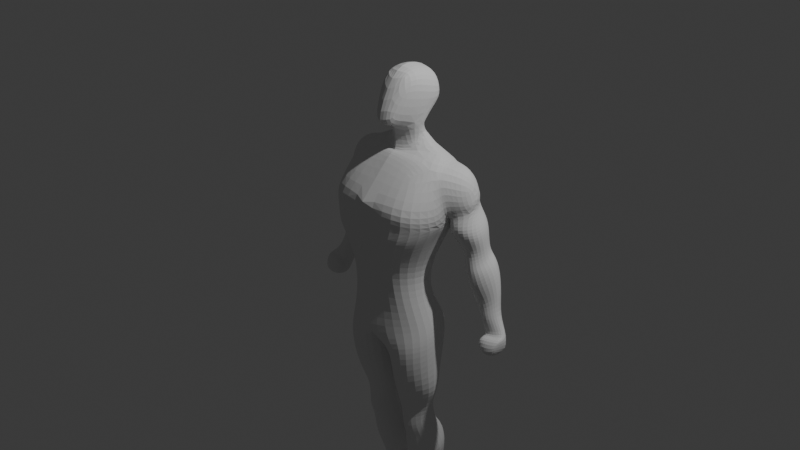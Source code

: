 # Source: dr._manhattan.blend  (saved by Blender 4.4.32; exported with 4.5.12 LTS)
import bpy
from mathutils import Matrix  # noqa: F401  (used for matrix-valued properties, if any)

bpy.ops.wm.read_factory_settings(use_empty=True)
scene = bpy.context.scene
scene.name = 'Scene'

# ---- collections
col_collection = bpy.data.collections.new('Collection'); scene.collection.children.link(col_collection)

# ---- world
world_world = bpy.data.worlds.new('World'); scene.world = world_world
world_world.use_nodes = True; world_world.node_tree.nodes.clear()
_N = world_world.node_tree.nodes; _L = world_world.node_tree.links
n0 = _N.new('ShaderNodeOutputWorld'); n0.name = 'World Output'; n0.location = (300, 300)
n1 = _N.new('ShaderNodeBackground'); n1.name = 'Background'; n1.location = (10, 300)
n1.inputs[0].default_value = (0.05088, 0.05088, 0.05088, 1.0)
_L.new(n1.outputs[0], n0.inputs[0])
n0.is_active_output = True
world_world.color = (0.05088, 0.05088, 0.05088)
world_world.sun_shadow_jitter_overblur = 0.0

# ---- cameras
cam_camera = bpy.data.cameras.new('Camera')
cam_camera.clip_end = 100.0
cam_camera.ortho_scale = 7.314

# ---- lights
light_light = bpy.data.lights.new('Light', 'POINT')
light_light.energy = 1000.0
light_light.shadow_soft_size = 0.1

# ---- meshes
me_cube_003 = bpy.data.meshes.new('Cube.003')
me_cube_003.from_pydata([(0.8562, -0.7792, 0.3087), (0.8562, -0.8514, 0.571), (0.9059, 0.7022, 0.4109), (0.8846, 0.7295, 0.7179), (3.105e-16, 0.8038, 0.3982), (-6.264e-17, 0.8038, 0.7179), (2.941e-16, -0.7792, 0.3246), (-9.259e-17, -0.816, 0.583), (0.6522, -0.1951, 1.152), (0.7046, 0.6464, 1.223), (0.0, 0.583, 1.292), (0.0, -0.2315, 1.237), (0.7659, -0.8574, 0.0002386), (0.7506, 0.7555, 0.07316), (4.492e-16, 0.6404, -0.03351), (4.602e-16, -0.8574, 0.01618), (0.6239, -0.7914, -0.2308), (0.6239, 0.4977, -0.4438), (5.199e-16, 0.4977, -0.4278), (5.671e-16, -0.7914, -0.2148), (0.4677, -0.6812, -0.7273), (0.4677, 0.4093, -0.8364), (5.904e-16, 0.4093, -0.8186), (6.146e-16, -0.6812, -0.7096), (0.5332, -0.6093, -1.272), (0.5567, 0.3086, -1.297), (5.994e-16, 0.3986, -1.255), (5.993e-16, -0.6093, -1.256), (0.6903, -0.4978, -1.805), (0.5586, 0.6914, -1.788), (0.0003469, 0.6783, -1.738), (0.0003469, -0.8203, -1.975), (0.7279, -0.5853, -2.136), (0.6027, 0.7319, -2.008), (-0.02524, 0.6298, -2.071), (0.2873, -0.6184, -2.208), (1.05, 0.01016, 0.3925), (1.107, -0.1052, 0.7438), (-7.761e-17, -0.006132, 0.6505), (3.023e-16, 0.01226, 0.3614), (0.9212, -0.05566, 1.2), (0.0, -0.1291, 1.283), (1.028, -0.1085, -0.0246), (4.547e-16, -0.1085, -0.008668), (0.8865, -0.1468, -0.3373), (5.435e-16, -0.1468, -0.3213), (0.7303, -0.136, -0.7818), (6.025e-16, -0.136, -0.7641), (0.7958, -0.1053, -1.271), (5.994e-16, -0.1053, -1.255), (0.9529, -0.0326, -1.799), (0.0001524, -0.3484, -2.033), (0.9905, -0.06055, -2.091), (0.004453, -0.1243, -2.152), (1.001, -0.01064, -2.54), (0.6949, 0.4455, -2.517), (0.3168, -0.5509, -2.71), (0.6949, -0.567, -2.643), (0.2407, 0.475, -2.673), (-0.0378, -0.01064, -2.808), (1.057, -0.006012, -3.058), (0.6261, 0.3663, -3.115), (0.2794, -0.3882, -3.219), (0.6261, -0.3882, -3.182), (0.2423, 0.3663, -3.177), (-0.006426, -0.006012, -3.25), (0.8308, 0.05423, -3.433), (0.523, 0.3362, -3.43), (0.2908, -0.2565, -3.545), (0.523, -0.2565, -3.489), (0.2566, 0.3362, -3.503), (0.09299, 0.05423, -3.571), (0.7946, 0.08815, -3.778), (0.532, 0.3793, -3.711), (0.3263, -0.2554, -3.954), (0.532, -0.3079, -3.927), (0.308, 0.4251, -3.761), (0.1037, 0.08815, -3.878), (0.8022, 0.1539, -4.042), (0.5824, 0.3988, -3.956), (0.3179, -0.1858, -4.179), (0.5824, -0.1535, -4.164), (0.3406, 0.3988, -3.977), (0.101, 0.1539, -4.052), (0.8222, 0.2637, -4.307), (0.5596, 0.6113, -4.18), (0.3025, -0.1704, -4.456), (0.5478, -0.1381, -4.446), (0.2876, 0.6113, -4.199), (0.02612, 0.2637, -4.294), (0.9135, 0.3253, -4.569), (0.5621, 0.6771, -4.411), (0.2782, -0.1038, -4.7), (0.554, -0.1038, -4.664), (0.28, 0.6771, -4.449), (-0.03693, 0.3253, -4.613), (0.7387, 0.3527, -5.021), (0.5018, 0.6997, -4.917), (0.3059, 0.0639, -5.122), (0.5018, 0.0639, -5.112), (0.2643, 0.6997, -4.92), (0.08996, 0.3527, -5.024), (0.7011, 0.3519, -5.296), (0.5138, 0.5606, -5.241), (0.295, 0.1405, -5.37), (0.4742, 0.1405, -5.372), (0.3168, 0.5606, -5.242), (0.1544, 0.3519, -5.292), (0.52, 0.3667, -5.7), (0.364, 0.611, -5.675), (0.2688, 0.1593, -5.738), (0.364, 0.1593, -5.733), (0.2629, 0.611, -5.676), (0.1658, 0.3667, -5.704), (0.4883, 0.3938, -5.894), (0.3637, 0.6347, -5.871), (0.2279, 0.1798, -5.931), (0.3637, 0.1727, -5.929), (0.2448, 0.6422, -5.875), (0.1267, 0.3938, -5.9), (0.4879, 0.4256, -6.095), (0.3633, 0.6528, -6.014), (0.1686, 0.1681, -6.208), (0.3633, 0.1566, -6.199), (0.1874, 0.6598, -6.011), (0.08592, 0.4256, -6.097), (0.4875, 0.504, -6.249), (0.3629, 0.9777, -6.267), (0.4275, 0.06091, -6.432), (0.1886, 0.03603, -6.424), (0.06736, 0.9777, -6.267), (0.06736, 0.504, -6.255), (0.5517, 0.3489, -6.47), (0.4594, 0.5892, -6.469), (0.2181, 0.5739, -6.431), (0.0853, 0.3489, -6.477), (0.485, -0.01786, -6.661), (0.1868, 0.00443, -6.683), (0.6091, 0.2012, -6.678), (0.5168, 0.4201, -6.653), (0.2263, 0.4091, -6.617), (0.08498, 0.2012, -6.683), (0.4897, -0.1303, -6.776), (0.1893, -0.1412, -6.797), (0.6138, 0.08157, -6.784), (0.5215, 0.2815, -6.787), (0.2507, 0.2533, -6.776), (0.1078, 0.08157, -6.827), (0.4729, -0.2967, -6.955), (0.1906, -0.2967, -7.084), (0.5971, -0.05395, -6.958), (0.5048, 0.1769, -6.925), (0.3164, 0.1455, -6.881), (0.2326, -0.0711, -7.069), (0.8562, 0.7873, 0.5393), (0.8792, 0.7429, 0.2382), (1.119, -0.0942, 0.1503), (0.6522, 0.7051, 1.285), (0.9147, -0.08362, 1.247), (1.119, -0.1566, 0.4965), (1.035, 0.7646, 0.6615), (1.194, 0.7139, 0.5629), (1.4, 0.3117, 0.4485), (1.03, 0.6449, 1.185), (1.242, 0.1565, 1.162), (1.347, 0.1271, 0.5902), (1.099, -0.002524, 0.165), (0.9275, 0.7738, 0.2433), (1.438, 0.1349, 0.2204), (1.302, 0.7543, 0.41), (1.41, 0.5167, 0.8019), (1.117, 0.1164, -0.03986), (0.9944, 0.6452, 0.04968), (1.497, 0.1436, 0.04694), (1.362, 0.8115, 0.2137), (1.296, 0.2324, -0.2424), (1.247, 0.7254, -0.1888), (1.49, 0.2622, -0.209), (1.424, 0.7237, -0.1574), (0.9958, 0.3605, 0.3976), (1.306, 0.4954, 0.5007), (0.9234, 0.3286, 0.1472), (1.549, 0.4434, 0.2431), (0.923, 0.4142, -0.06748), (1.608, 0.4521, 0.06964), (1.151, 0.4733, -0.2719), (1.62, 0.4691, -0.1558), (1.367, 0.1794, -0.5256), (1.349, 0.7057, -0.3639), (1.554, 0.2274, -0.4283), (1.531, 0.704, -0.2736), (1.088, 0.4116, -0.531), (1.645, 0.497, -0.3032), (1.384, 0.1795, -0.6229), (1.367, 0.7372, -0.447), (1.64, 0.2024, -0.5168), (1.604, 0.7249, -0.3507), (1.226, 0.4432, -0.624), (1.745, 0.5157, -0.384), (1.226, 0.4753, -0.859), (1.454, 0.8189, -0.7328), (1.844, 0.5345, -0.5156), (1.634, 0.7772, -0.6426), (1.471, 0.1575, -0.866), (1.706, 0.2194, -0.716), (1.378, 0.4529, -1.2), (1.566, 0.7036, -1.057), (1.914, 0.4963, -0.864), (1.749, 0.7019, -0.9631), (1.616, 0.2888, -1.128), (1.791, 0.3507, -1.033), (1.618, 0.4283, -1.423), (1.662, 0.6248, -1.412), (1.934, 0.4569, -1.23), (1.813, 0.6231, -1.342), (1.706, 0.2149, -1.332), (1.879, 0.2767, -1.249), (1.73, 0.3861, -1.679), (1.793, 0.5154, -1.656), (2.197, 0.4222, -1.511), (2.014, 0.5137, -1.596), (1.814, 0.2743, -1.596), (2.077, 0.3167, -1.579), (0.8168, 0.2104, 1.261), (0.0, -0.06734, 1.284), (0.295, 0.458, 1.511), (0.295, 0.1136, 1.272), (0.0, 0.3615, 1.636), (0.0, -0.07799, 1.86), (0.311, 0.3051, 1.735), (0.3504, 0.03696, 1.796), (0.295, 0.2766, 1.665), (0.0, 0.7212, 2.531), (0.0, 0.2778, 2.734), (0.2748, 0.6068, 2.54), (0.2748, 0.3793, 2.639), (0.121, -0.573, 1.694), (0.0, -0.5681, 1.705), (0.1854, -0.1516, 2.662), (0.0, -0.1487, 2.668), (0.0, 0.4476, 1.516), (0.0, 0.4611, 1.807), (0.3538, 0.3386, 1.792), (0.3635, 0.619, 2.114), (0.0, 0.7244, 2.087), (0.4453, 0.2628, 2.35), (0.325, -0.08589, 2.504), (0.4452, 0.6211, 2.19), (0.0, 0.724, 2.139), (1.779, 0.4279, -1.887), (1.907, 0.4982, -1.93), (2.162, 0.3361, -1.798), (2.194, 0.3982, -1.879), (1.926, 0.311, -1.891), (2.096, 0.3065, -1.869), (1.799, 0.1134, -1.547), (2.063, 0.1558, -1.529), (1.696, 0.1416, -1.666), (2.163, 0.1778, -1.498), (1.873, 0.01179, -1.86), (2.043, 0.007344, -1.838), (1.745, 0.1834, -1.873), (2.128, 0.09168, -1.785)], [], [(4, 5, 154, 155), (156, 159, 1, 0), (0, 6, 15, 12), (7, 1, 8, 11), (0, 1, 7, 6), (158, 41, 11, 8), (38, 7, 11, 41), (154, 5, 10, 157), (14, 13, 17, 18), (4, 155, 13, 14), (156, 0, 12, 42), (39, 4, 14, 43), (18, 17, 21, 22), (42, 12, 16, 44), (43, 14, 18, 45), (12, 15, 19, 16), (22, 21, 25, 26), (44, 16, 20, 46), (45, 18, 22, 47), (16, 19, 23, 20), (49, 26, 30, 51), (46, 20, 24, 48), (47, 22, 26, 49), (20, 23, 27, 24), (30, 29, 33, 34), (24, 27, 31, 28), (26, 25, 29, 30), (48, 24, 28, 50), (34, 33, 55, 58), (50, 28, 32, 52), (51, 30, 34, 53), (28, 31, 35, 32), (31, 51, 53, 35), (29, 50, 52, 33), (52, 32, 57, 54), (25, 48, 50, 29), (23, 47, 49, 27), (21, 46, 48, 25), (27, 49, 51, 31), (19, 45, 47, 23), (17, 44, 46, 21), (15, 43, 45, 19), (13, 42, 44, 17), (6, 39, 43, 15), (155, 156, 42, 13), (5, 38, 41, 224, 10), (1, 159, 158, 8), (56, 59, 65, 62), (59, 58, 64, 65), (33, 52, 54, 55), (53, 34, 58, 59), (35, 53, 59, 56), (32, 35, 56, 57), (62, 65, 71, 68), (65, 64, 70, 71), (57, 56, 62, 63), (54, 57, 63, 60), (58, 55, 61, 64), (55, 54, 60, 61), (70, 67, 73, 76), (66, 69, 75, 72), (63, 62, 68, 69), (60, 63, 69, 66), (64, 61, 67, 70), (61, 60, 66, 67), (74, 77, 83, 80), (77, 76, 82, 83), (67, 66, 72, 73), (71, 70, 76, 77), (68, 71, 77, 74), (69, 68, 74, 75), (82, 79, 85, 88), (78, 81, 87, 84), (75, 74, 80, 81), (72, 75, 81, 78), (76, 73, 79, 82), (73, 72, 78, 79), (87, 86, 92, 93), (86, 89, 95, 92), (79, 78, 84, 85), (83, 82, 88, 89), (80, 83, 89, 86), (81, 80, 86, 87), (91, 90, 96, 97), (94, 91, 97, 100), (84, 87, 93, 90), (88, 85, 91, 94), (85, 84, 90, 91), (89, 88, 94, 95), (96, 99, 105, 102), (99, 98, 104, 105), (95, 94, 100, 101), (92, 95, 101, 98), (93, 92, 98, 99), (90, 93, 99, 96), (107, 106, 112, 113), (103, 102, 108, 109), (100, 97, 103, 106), (97, 96, 102, 103), (101, 100, 106, 107), (98, 101, 107, 104), (110, 113, 119, 116), (113, 112, 118, 119), (104, 107, 113, 110), (105, 104, 110, 111), (102, 105, 111, 108), (106, 103, 109, 112), (118, 115, 121, 124), (114, 117, 123, 120), (111, 110, 116, 117), (108, 111, 117, 114), (112, 109, 115, 118), (109, 108, 114, 115), (133, 132, 138, 139), (122, 125, 131), (115, 114, 120, 121), (119, 118, 124, 125), (116, 119, 125, 122), (117, 116, 122, 123), (129, 135, 141, 137), (130, 127, 133, 134), (120, 123, 126), (124, 121, 127, 130), (121, 120, 126, 127), (125, 124, 130, 131), (126, 123, 128, 132), (123, 122, 129, 128), (127, 126, 132, 133), (122, 131, 135, 129), (131, 130, 134, 135), (136, 137, 143, 142), (138, 136, 142, 144), (134, 133, 139, 140), (135, 134, 140, 141), (132, 128, 136, 138), (128, 129, 137, 136), (147, 146, 152, 153), (143, 147, 153, 149), (140, 139, 145, 146), (137, 141, 147, 143), (141, 140, 146, 147), (139, 138, 144, 145), (152, 151, 150, 153), (153, 150, 148, 149), (145, 144, 150, 151), (144, 142, 148, 150), (142, 143, 149, 148), (146, 145, 151, 152), (3, 9, 163, 160), (3, 2, 155, 154), (2, 179, 36, 156, 155), (9, 3, 154, 157), (40, 9, 157, 223, 158), (37, 40, 158, 159), (36, 37, 159, 156), (2, 3, 160, 161), (37, 36, 162, 165), (9, 40, 164, 163), (179, 2, 167, 181), (40, 37, 165, 164), (167, 169, 174, 172), (162, 36, 166, 168), (180, 162, 168, 182), (2, 161, 169, 167), (161, 160, 170), (160, 163, 170), (163, 164, 170), (164, 165, 170), (165, 162, 170), (162, 180, 161, 170), (173, 171, 175, 177), (181, 167, 172, 183), (168, 166, 171, 173), (182, 168, 173, 184), (187, 191, 197, 193), (184, 173, 177, 186), (172, 174, 178, 176), (183, 172, 176, 185), (171, 183, 185, 175), (174, 184, 186, 178), (177, 175, 187, 189), (169, 182, 184, 174), (166, 181, 183, 171), (161, 180, 182, 169), (36, 179, 181, 166), (175, 185, 191, 187), (178, 186, 192, 190), (186, 177, 189, 192), (176, 178, 190, 188), (185, 176, 188, 191), (193, 197, 199, 203), (188, 190, 196, 194), (191, 188, 194, 197), (192, 189, 195, 198), (189, 187, 193, 195), (190, 192, 198, 196), (201, 204, 210, 207), (194, 196, 202, 200), (197, 194, 200, 199), (198, 195, 204, 201), (195, 193, 203, 204), (196, 198, 201, 202), (209, 205, 211, 215), (204, 203, 209, 210), (202, 201, 207, 208), (203, 199, 205, 209), (200, 202, 208, 206), (199, 200, 206, 205), (215, 211, 217, 221), (206, 208, 214, 212), (205, 206, 212, 211), (207, 210, 216, 213), (210, 209, 215, 216), (208, 207, 213, 214), (219, 222, 256, 258), (212, 214, 220, 218), (211, 212, 218, 217), (213, 216, 222, 219), (216, 215, 221, 222), (214, 213, 219, 220), (157, 10, 225, 231, 223), (226, 230, 228, 224), (10, 240, 227, 229, 225), (225, 229, 230, 226, 231), (230, 242, 243, 247, 245), (223, 231, 226, 224, 41, 158), (224, 228, 227, 240, 10), (233, 235, 234, 232), (227, 228, 233, 232, 248, 244, 241), (233, 228, 237, 239), (229, 227, 241, 242), (237, 236, 246, 238, 239), (228, 230, 236, 237), (230, 245, 246, 236), (235, 233, 239, 238), (242, 241, 244, 243), (243, 244, 248, 247), (246, 245, 235, 238), (245, 247, 234, 235), (247, 248, 232, 234), (242, 230, 229), (253, 249, 250, 252, 251, 254), (218, 220, 252, 250), (217, 218, 250, 249), (251, 219, 258, 262), (249, 253, 259, 261), (220, 219, 251, 252), (255, 257, 261, 259), (258, 256, 260, 262), (256, 255, 259, 260), (222, 221, 255, 256), (254, 251, 262, 260), (253, 254, 260, 259), (221, 217, 257, 255), (217, 249, 261, 257)])
_uv = me_cube_003.uv_layers.new(name='UVMap')
_uv.uv.foreach_set('vector', [0.375, 0.375, 0.625, 0.375, 0.625, 0.5, 0.375, 0.5, 0.375, 0.625, 0.625, 0.625, 0.625, 0.75, 0.375, 0.75, 0.375, 0.75, 0.375, 0.875, 0.375, 0.875, 0.375, 0.75, 0.625, 0.875, 0.625, 0.75, 0.625, 0.75, 0.625, 0.875, 0.375, 0.75, 0.625, 0.75, 0.625, 0.875, 0.375, 0.875, 0.625, 0.625, 0.75, 0.625, 0.75, 0.75, 0.625, 0.75, 0.0, 0.0, 0.0, 0.0, 0.0, 0.0, 0.0, 0.0, 0.625, 0.5, 0.625, 0.375, 0.625, 0.375, 0.625, 0.5, 0.375, 0.375, 0.375, 0.5, 0.375, 0.5, 0.375, 0.375, 0.375, 0.375, 0.375, 0.5, 0.375, 0.5, 0.375, 0.375, 0.375, 0.625, 0.375, 0.75, 0.375, 0.75, 0.375, 0.625, 0.0, 0.0, 0.0, 0.0, 0.0, 0.0, 0.0, 0.0, 0.375, 0.375, 0.375, 0.5, 0.375, 0.5, 0.375, 0.375, 0.375, 0.625, 0.375, 0.75, 0.375, 0.75, 0.375, 0.625, 0.0, 0.0, 0.0, 0.0, 0.0, 0.0, 0.0, 0.0, 0.375, 0.75, 0.375, 0.875, 0.375, 0.875, 0.375, 0.75, 0.375, 0.375, 0.375, 0.5, 0.375, 0.5, 0.375, 0.375, 0.375, 0.625, 0.375, 0.75, 0.375, 0.75, 0.375, 0.625, 0.0, 0.0, 0.0, 0.0, 0.0, 0.0, 0.0, 0.0, 0.375, 0.75, 0.375, 0.875, 0.375, 0.875, 0.375, 0.75, 0.0, 0.0, 0.0, 0.0, 0.0, 0.0, 0.0, 0.0, 0.375, 0.625, 0.375, 0.75, 0.375, 0.75, 0.375, 0.625, 0.0, 0.0, 0.0, 0.0, 0.0, 0.0, 0.0, 0.0, 0.375, 0.75, 0.375, 0.875, 0.375, 0.875, 0.375, 0.75, 0.375, 0.375, 0.375, 0.5, 0.375, 0.5, 0.375, 0.375, 0.375, 0.75, 0.375, 0.875, 0.375, 0.875, 0.375, 0.75, 0.375, 0.375, 0.375, 0.5, 0.375, 0.5, 0.375, 0.375, 0.375, 0.625, 0.375, 0.75, 0.375, 0.75, 0.375, 0.625, 0.375, 0.375, 0.375, 0.5, 0.375, 0.5, 0.375, 0.375, 0.375, 0.625, 0.375, 0.75, 0.375, 0.75, 0.375, 0.625, 0.0, 0.0, 0.0, 0.0, 0.0, 0.0, 0.0, 0.0, 0.375, 0.75, 0.375, 0.875, 0.375, 0.875, 0.375, 0.75, 0.0, 0.0, 0.0, 0.0, 0.0, 0.0, 0.0, 0.0, 0.375, 0.5, 0.375, 0.625, 0.375, 0.625, 0.375, 0.5, 0.375, 0.625, 0.375, 0.75, 0.375, 0.75, 0.375, 0.625, 0.375, 0.5, 0.375, 0.625, 0.375, 0.625, 0.375, 0.5, 0.0, 0.0, 0.0, 0.0, 0.0, 0.0, 0.0, 0.0, 0.375, 0.5, 0.375, 0.625, 0.375, 0.625, 0.375, 0.5, 0.0, 0.0, 0.0, 0.0, 0.0, 0.0, 0.0, 0.0, 0.0, 0.0, 0.0, 0.0, 0.0, 0.0, 0.0, 0.0, 0.375, 0.5, 0.375, 0.625, 0.375, 0.625, 0.375, 0.5, 0.0, 0.0, 0.0, 0.0, 0.0, 0.0, 0.0, 0.0, 0.375, 0.5, 0.375, 0.625, 0.375, 0.625, 0.375, 0.5, 0.0, 0.0, 0.0, 0.0, 0.0, 0.0, 0.0, 0.0, 0.375, 0.5, 0.375, 0.625, 0.375, 0.625, 0.375, 0.5, 0.0, 0.0, 0.0, 0.0, 0.0, 0.0, 0.0, 0.0, 0.0, 0.0, 0.625, 0.75, 0.625, 0.625, 0.625, 0.625, 0.625, 0.75, 0.0, 0.0, 0.0, 0.0, 0.0, 0.0, 0.0, 0.0, 0.0, 0.0, 0.0, 0.0, 0.0, 0.0, 0.0, 0.0, 0.375, 0.5, 0.375, 0.625, 0.375, 0.625, 0.375, 0.5, 0.0, 0.0, 0.0, 0.0, 0.0, 0.0, 0.0, 0.0, 0.0, 0.0, 0.0, 0.0, 0.0, 0.0, 0.0, 0.0, 0.375, 0.75, 0.375, 0.875, 0.375, 0.875, 0.375, 0.75, 0.0, 0.0, 0.0, 0.0, 0.0, 0.0, 0.0, 0.0, 0.0, 0.0, 0.0, 0.0, 0.0, 0.0, 0.0, 0.0, 0.375, 0.75, 0.375, 0.875, 0.375, 0.875, 0.375, 0.75, 0.375, 0.625, 0.375, 0.75, 0.375, 0.75, 0.375, 0.625, 0.375, 0.375, 0.375, 0.5, 0.375, 0.5, 0.375, 0.375, 0.375, 0.5, 0.375, 0.625, 0.375, 0.625, 0.375, 0.5, 0.375, 0.375, 0.375, 0.5, 0.375, 0.5, 0.375, 0.375, 0.375, 0.625, 0.375, 0.75, 0.375, 0.75, 0.375, 0.625, 0.375, 0.75, 0.375, 0.875, 0.375, 0.875, 0.375, 0.75, 0.375, 0.625, 0.375, 0.75, 0.375, 0.75, 0.375, 0.625, 0.375, 0.375, 0.375, 0.5, 0.375, 0.5, 0.375, 0.375, 0.375, 0.5, 0.375, 0.625, 0.375, 0.625, 0.375, 0.5, 0.0, 0.0, 0.0, 0.0, 0.0, 0.0, 0.0, 0.0, 0.0, 0.0, 0.0, 0.0, 0.0, 0.0, 0.0, 0.0, 0.375, 0.5, 0.375, 0.625, 0.375, 0.625, 0.375, 0.5, 0.0, 0.0, 0.0, 0.0, 0.0, 0.0, 0.0, 0.0, 0.0, 0.0, 0.0, 0.0, 0.0, 0.0, 0.0, 0.0, 0.375, 0.75, 0.375, 0.875, 0.375, 0.875, 0.375, 0.75, 0.375, 0.375, 0.375, 0.5, 0.375, 0.5, 0.375, 0.375, 0.375, 0.625, 0.375, 0.75, 0.375, 0.75, 0.375, 0.625, 0.375, 0.75, 0.375, 0.875, 0.375, 0.875, 0.375, 0.75, 0.375, 0.625, 0.375, 0.75, 0.375, 0.75, 0.375, 0.625, 0.375, 0.375, 0.375, 0.5, 0.375, 0.5, 0.375, 0.375, 0.375, 0.5, 0.375, 0.625, 0.375, 0.625, 0.375, 0.5, 0.375, 0.75, 0.375, 0.875, 0.375, 0.875, 0.375, 0.75, 0.0, 0.0, 0.0, 0.0, 0.0, 0.0, 0.0, 0.0, 0.375, 0.5, 0.375, 0.625, 0.375, 0.625, 0.375, 0.5, 0.0, 0.0, 0.0, 0.0, 0.0, 0.0, 0.0, 0.0, 0.0, 0.0, 0.0, 0.0, 0.0, 0.0, 0.0, 0.0, 0.375, 0.75, 0.375, 0.875, 0.375, 0.875, 0.375, 0.75, 0.375, 0.5, 0.375, 0.625, 0.375, 0.625, 0.375, 0.5, 0.375, 0.375, 0.375, 0.5, 0.375, 0.5, 0.375, 0.375, 0.375, 0.625, 0.375, 0.75, 0.375, 0.75, 0.375, 0.625, 0.375, 0.375, 0.375, 0.5, 0.375, 0.5, 0.375, 0.375, 0.375, 0.5, 0.375, 0.625, 0.375, 0.625, 0.375, 0.5, 0.0, 0.0, 0.0, 0.0, 0.0, 0.0, 0.0, 0.0, 0.375, 0.625, 0.375, 0.75, 0.375, 0.75, 0.375, 0.6299, 0.375, 0.75, 0.375, 0.875, 0.375, 0.875, 0.375, 0.75, 0.0, 0.0, 0.0, 0.0, 0.0, 0.0, 0.0, 0.0, 0.0, 0.0, 0.0, 0.0, 0.0, 0.0, 0.0, 0.0, 0.375, 0.75, 0.375, 0.875, 0.375, 0.875, 0.375, 0.75, 0.375, 0.625, 0.375, 0.75, 0.375, 0.75, 0.375, 0.625, 0.0, 0.0, 0.0, 0.0, 0.0, 0.0, 0.0, 0.0, 0.375, 0.5, 0.375, 0.6299, 0.375, 0.625, 0.375, 0.5, 0.375, 0.375, 0.375, 0.5, 0.375, 0.5, 0.375, 0.375, 0.375, 0.5, 0.375, 0.625, 0.375, 0.6299, 0.375, 0.5, 0.0, 0.0, 0.0, 0.0, 0.0, 0.0, 0.0, 0.0, 0.0, 0.0, 0.0, 0.0, 0.0, 0.0, 0.0, 0.0, 0.0, 0.0, 0.0, 0.0, 0.0, 0.0, 0.0, 0.0, 0.0, 0.0, 0.0, 0.0, 0.0, 0.0, 0.0, 0.0, 0.0, 0.0, 0.0, 0.0, 0.0, 0.0, 0.0, 0.0, 0.375, 0.75, 0.375, 0.875, 0.375, 0.875, 0.375, 0.75, 0.375, 0.6299, 0.375, 0.75, 0.375, 0.75, 0.375, 0.625, 0.375, 0.375, 0.375, 0.5, 0.375, 0.5, 0.375, 0.375, 0.375, 0.375, 0.375, 0.5, 0.375, 0.5, 0.375, 0.375, 0.375, 0.625, 0.375, 0.75, 0.375, 0.75, 0.375, 0.625, 0.375, 0.75, 0.375, 0.875, 0.375, 0.875, 0.375, 0.75, 0.375, 0.625, 0.375, 0.75, 0.375, 0.75, 0.375, 0.625, 0.375, 0.375, 0.375, 0.5, 0.375, 0.5, 0.375, 0.375, 0.375, 0.5, 0.375, 0.625, 0.375, 0.625, 0.375, 0.5, 0.375, 0.5, 0.375, 0.625, 0.375, 0.625, 0.375, 0.5, 0.0, 0.0, 0.0, 0.0, 0.0, 0.0, 0.375, 0.5, 0.375, 0.625, 0.375, 0.625, 0.375, 0.5, 0.0, 0.0, 0.0, 0.0, 0.0, 0.0, 0.0, 0.0, 0.0, 0.0, 0.0, 0.0, 0.0, 0.0, 0.0, 0.0, 0.375, 0.75, 0.375, 0.875, 0.375, 0.875, 0.375, 0.75, 0.0, 0.0, 0.0, 0.0, 0.0, 0.0, 0.0, 0.0, 0.375, 0.375, 0.375, 0.5, 0.375, 0.5, 0.375, 0.375, 0.375, 0.625, 0.375, 0.75, 0.375, 0.625, 0.375, 0.375, 0.375, 0.5, 0.375, 0.5, 0.375, 0.375, 0.375, 0.5, 0.375, 0.625, 0.375, 0.625, 0.375, 0.5, 0.0, 0.0, 0.0, 0.0, 0.0, 0.0, 0.0, 0.0, 0.375, 0.625, 0.375, 0.75, 0.375, 0.75, 0.375, 0.625, 0.375, 0.75, 0.375, 0.875, 0.375, 0.875, 0.375, 0.75, 0.375, 0.5, 0.375, 0.625, 0.375, 0.625, 0.375, 0.5, 0.0, 0.0, 0.0, 0.0, 0.0, 0.0, 0.0, 0.0, 0.0, 0.0, 0.0, 0.0, 0.0, 0.0, 0.0, 0.0, 0.375, 0.75, 0.375, 0.875, 0.375, 0.875, 0.375, 0.75, 0.375, 0.625, 0.375, 0.75, 0.375, 0.75, 0.375, 0.625, 0.375, 0.375, 0.375, 0.5, 0.375, 0.5, 0.375, 0.375, 0.0, 0.0, 0.0, 0.0, 0.0, 0.0, 0.0, 0.0, 0.375, 0.625, 0.375, 0.75, 0.375, 0.75, 0.375, 0.625, 0.375, 0.75, 0.375, 0.875, 0.375, 0.875, 0.375, 0.75, 0.0, 0.0, 0.0, 0.0, 0.0, 0.0, 0.0, 0.0, 0.0, 0.0, 0.0, 0.0, 0.0, 0.0, 0.0, 0.0, 0.375, 0.375, 0.375, 0.5, 0.375, 0.5, 0.375, 0.375, 0.0, 0.0, 0.0, 0.0, 0.0, 0.0, 0.0, 0.0, 0.0, 0.0, 0.0, 0.0, 0.0, 0.0, 0.0, 0.0, 0.375, 0.5, 0.375, 0.625, 0.375, 0.625, 0.375, 0.5, 0.25, 0.5, 0.375, 0.5, 0.375, 0.625, 0.25, 0.625, 0.25, 0.625, 0.375, 0.625, 0.375, 0.75, 0.375, 0.875, 0.375, 0.5, 0.375, 0.625, 0.375, 0.625, 0.375, 0.5, 0.375, 0.625, 0.375, 0.75, 0.375, 0.75, 0.375, 0.625, 0.375, 0.75, 0.375, 0.875, 0.375, 0.875, 0.375, 0.75, 0.375, 0.375, 0.375, 0.5, 0.375, 0.5, 0.375, 0.375, 0.5649, 0.5142, 0.6183, 0.5159, 0.6183, 0.5159, 0.5649, 0.5142, 0.5649, 0.5142, 0.4394, 0.5154, 0.375, 0.5, 0.625, 0.5, 0.4394, 0.5154, 0.438, 0.567, 0.4369, 0.6107, 0.375, 0.625, 0.375, 0.5, 0.6183, 0.5159, 0.5649, 0.5142, 0.625, 0.5, 0.625, 0.5, 0.6166, 0.6093, 0.6183, 0.5159, 0.625, 0.5, 0.625, 0.5784, 0.625, 0.625, 0.566, 0.6132, 0.6166, 0.6093, 0.625, 0.625, 0.625, 0.625, 0.4369, 0.6107, 0.566, 0.6132, 0.625, 0.625, 0.375, 0.625, 0.4394, 0.5154, 0.5649, 0.5142, 0.5649, 0.5142, 0.4394, 0.5154, 0.566, 0.6132, 0.4369, 0.6107, 0.4369, 0.6107, 0.566, 0.6132, 0.6183, 0.5159, 0.6166, 0.6093, 0.6166, 0.6093, 0.6183, 0.5159, 0.438, 0.567, 0.4394, 0.5154, 0.4394, 0.5154, 0.438, 0.5672, 0.6166, 0.6093, 0.566, 0.6132, 0.566, 0.6132, 0.6166, 0.6093, 0.4394, 0.5154, 0.4394, 0.5154, 0.4394, 0.5154, 0.4394, 0.5154, 0.4369, 0.6107, 0.4369, 0.6107, 0.4369, 0.6107, 0.4369, 0.6107, 0.438, 0.5672, 0.4369, 0.6107, 0.4369, 0.6107, 0.438, 0.5672, 0.4394, 0.5154, 0.4394, 0.5154, 0.4394, 0.5154, 0.4394, 0.5154, 0.4394, 0.5154, 0.5649, 0.5142, 0.5616, 0.5638, 0.5649, 0.5142, 0.6183, 0.5159, 0.5616, 0.5638, 0.6183, 0.5159, 0.6166, 0.6093, 0.5616, 0.5638, 0.6166, 0.6093, 0.566, 0.6132, 0.5616, 0.5638, 0.566, 0.6132, 0.4369, 0.6107, 0.5616, 0.5638, 0.4369, 0.6107, 0.438, 0.5672, 0.4394, 0.5154, 0.5616, 0.5638, 0.4369, 0.6107, 0.4369, 0.6107, 0.4369, 0.6107, 0.4369, 0.6107, 0.438, 0.5672, 0.4394, 0.5154, 0.4394, 0.5154, 0.438, 0.5672, 0.4369, 0.6107, 0.4369, 0.6107, 0.4369, 0.6107, 0.4369, 0.6107, 0.438, 0.5672, 0.4369, 0.6107, 0.4369, 0.6107, 0.438, 0.5672, 0.4369, 0.6107, 0.438, 0.5672, 0.438, 0.5672, 0.4369, 0.6107, 0.438, 0.5672, 0.4369, 0.6107, 0.4369, 0.6107, 0.438, 0.5672, 0.4394, 0.5154, 0.4394, 0.5154, 0.4394, 0.5154, 0.4394, 0.5154, 0.438, 0.5672, 0.4394, 0.5154, 0.4394, 0.5154, 0.438, 0.5672, 0.4369, 0.6107, 0.438, 0.5672, 0.438, 0.5672, 0.4369, 0.6107, 0.4394, 0.5154, 0.438, 0.5672, 0.438, 0.5672, 0.4394, 0.5154, 0.4369, 0.6107, 0.4369, 0.6107, 0.4369, 0.6107, 0.4369, 0.6107, 0.4394, 0.5154, 0.438, 0.5672, 0.438, 0.5672, 0.4394, 0.5154, 0.4369, 0.6107, 0.438, 0.5672, 0.438, 0.5672, 0.4369, 0.6107, 0.4394, 0.5154, 0.438, 0.5672, 0.438, 0.5672, 0.4394, 0.5154, 0.4369, 0.6107, 0.438, 0.567, 0.438, 0.5672, 0.4369, 0.6107, 0.4369, 0.6107, 0.438, 0.5672, 0.438, 0.5672, 0.4369, 0.6107, 0.4394, 0.5154, 0.438, 0.5672, 0.438, 0.5672, 0.4394, 0.5154, 0.438, 0.5672, 0.4369, 0.6107, 0.4369, 0.6107, 0.438, 0.5672, 0.4394, 0.5154, 0.4394, 0.5154, 0.4394, 0.5154, 0.4394, 0.5154, 0.438, 0.5672, 0.4394, 0.5154, 0.4394, 0.5154, 0.438, 0.5672, 0.4369, 0.6107, 0.438, 0.5672, 0.438, 0.5672, 0.4369, 0.6107, 0.4394, 0.5154, 0.4394, 0.5154, 0.4394, 0.5154, 0.4394, 0.5154, 0.438, 0.5672, 0.4394, 0.5154, 0.4394, 0.5154, 0.438, 0.5672, 0.438, 0.5672, 0.4369, 0.6107, 0.4369, 0.6107, 0.438, 0.5672, 0.4369, 0.6107, 0.4369, 0.6107, 0.4369, 0.6107, 0.4369, 0.6107, 0.4394, 0.5154, 0.438, 0.5672, 0.438, 0.5672, 0.4394, 0.5154, 0.438, 0.5672, 0.4369, 0.6107, 0.4369, 0.6107, 0.438, 0.5672, 0.4394, 0.5154, 0.4394, 0.5154, 0.4394, 0.5154, 0.4394, 0.5154, 0.438, 0.5672, 0.4394, 0.5154, 0.4394, 0.5154, 0.438, 0.5672, 0.438, 0.5672, 0.4369, 0.6107, 0.4369, 0.6107, 0.438, 0.5672, 0.4369, 0.6107, 0.4369, 0.6107, 0.4369, 0.6107, 0.4369, 0.6107, 0.4394, 0.5154, 0.438, 0.5672, 0.438, 0.5672, 0.4394, 0.5154, 0.4369, 0.6107, 0.438, 0.5672, 0.438, 0.5672, 0.4369, 0.6107, 0.4369, 0.6107, 0.4369, 0.6107, 0.4369, 0.6107, 0.4369, 0.6107, 0.4394, 0.5154, 0.438, 0.5672, 0.438, 0.5672, 0.4394, 0.5154, 0.4369, 0.6107, 0.438, 0.5672, 0.438, 0.5672, 0.4369, 0.6107, 0.4394, 0.5154, 0.4394, 0.5154, 0.4394, 0.5154, 0.4394, 0.5154, 0.438, 0.5672, 0.4394, 0.5154, 0.4394, 0.5154, 0.438, 0.5672, 0.4369, 0.6107, 0.438, 0.5672, 0.438, 0.5672, 0.4369, 0.6107, 0.4394, 0.5154, 0.4394, 0.5154, 0.4394, 0.5154, 0.4394, 0.5154, 0.438, 0.5672, 0.4394, 0.5154, 0.4394, 0.5154, 0.438, 0.5672, 0.438, 0.5672, 0.4369, 0.6107, 0.4369, 0.6107, 0.438, 0.5672, 0.4369, 0.6107, 0.4369, 0.6107, 0.4369, 0.6107, 0.4369, 0.6107, 0.4394, 0.5154, 0.438, 0.5672, 0.438, 0.5672, 0.4394, 0.5154, 0.438, 0.5672, 0.4369, 0.6107, 0.4369, 0.6107, 0.438, 0.5672, 0.4394, 0.5154, 0.4394, 0.5154, 0.4394, 0.5154, 0.4394, 0.5154, 0.438, 0.5672, 0.4394, 0.5154, 0.4394, 0.5154, 0.438, 0.5672, 0.438, 0.5672, 0.4369, 0.6107, 0.4369, 0.6107, 0.438, 0.5672, 0.4369, 0.6107, 0.4369, 0.6107, 0.4369, 0.6107, 0.4369, 0.6107, 0.4394, 0.5154, 0.438, 0.5672, 0.438, 0.5672, 0.4394, 0.5154, 0.625, 0.5, 0.0, 0.0, 0.3044, 0.2487, 0.4818, 0.4134, 0.625, 0.5784, 0.6817, 0.5992, 0.6817, 0.5992, 0.6849, 0.5708, 0.6849, 0.5708, 0.0, 0.0, 0.0, 0.0, 0.0, 0.0, 0.3044, 0.2487, 0.3044, 0.2487, 0.3044, 0.2487, 0.3044, 0.2487, 0.6817, 0.5992, 0.6817, 0.5992, 0.4818, 0.4134, 0.6817, 0.5992, 0.3044, 0.2487, 0.3044, 0.2487, 0.3044, 0.2487, 0.6817, 0.5992, 0.625, 0.5784, 0.4818, 0.4134, 0.6817, 0.5992, 0.6849, 0.5708, 0.75, 0.625, 0.625, 0.625, 0.0, 0.0, 0.0, 0.0, 0.0, 0.0, 0.0, 0.0, 0.0, 0.0, 0.6849, 0.5708, 0.6817, 0.5992, 0.3044, 0.2487, 0.0, 0.0, 0.0, 0.0, 0.0, 0.0, 0.0, 0.0, 0.0, 0.0, 0.0, 0.0, 0.0, 0.0, 0.0, 0.0, 0.0, 0.0, 0.0, 0.0, 0.0, 0.0, 0.0, 0.0, 0.3044, 0.2487, 0.0, 0.0, 0.0, 0.0, 0.3044, 0.2487, 0.6849, 0.5708, 0.6817, 0.5992, 0.6817, 0.5992, 0.6817, 0.5992, 0.6849, 0.5708, 0.6849, 0.5708, 0.6817, 0.5992, 0.6817, 0.5992, 0.6849, 0.5708, 0.6817, 0.5992, 0.6817, 0.5992, 0.6817, 0.5992, 0.6817, 0.5992, 0.6817, 0.5992, 0.6849, 0.5708, 0.6849, 0.5708, 0.6817, 0.5992, 0.3044, 0.2487, 0.0, 0.0, 0.0, 0.0, 0.3044, 0.2487, 0.3044, 0.2487, 0.0, 0.0, 0.0, 0.0, 0.3044, 0.2487, 0.6817, 0.5992, 0.6817, 0.5992, 0.6817, 0.5992, 0.6817, 0.5992, 0.6817, 0.5992, 0.3044, 0.2487, 0.3044, 0.2487, 0.6817, 0.5992, 0.3044, 0.2487, 0.0, 0.0, 0.0, 0.0, 0.3044, 0.2487, 0.3044, 0.2487, 0.6817, 0.5992, 0.3044, 0.2487, 0.4369, 0.6107, 0.438, 0.5672, 0.4394, 0.5154, 0.4394, 0.5154, 0.438, 0.5672, 0.4369, 0.6107, 0.4394, 0.5154, 0.4394, 0.5154, 0.4394, 0.5154, 0.4394, 0.5154, 0.438, 0.5672, 0.4394, 0.5154, 0.4394, 0.5154, 0.438, 0.5672, 0.438, 0.5672, 0.438, 0.5672, 0.438, 0.5672, 0.438, 0.5672, 0.438, 0.5672, 0.4369, 0.6107, 0.4369, 0.6107, 0.438, 0.5672, 0.4394, 0.5154, 0.438, 0.5672, 0.438, 0.5672, 0.4394, 0.5154, 0.4369, 0.6107, 0.438, 0.5672, 0.438, 0.5672, 0.4369, 0.6107, 0.438, 0.5672, 0.4369, 0.6107, 0.4369, 0.6107, 0.438, 0.5672, 0.4369, 0.6107, 0.4369, 0.6107, 0.4369, 0.6107, 0.4369, 0.6107, 0.4369, 0.6107, 0.4369, 0.6107, 0.4369, 0.6107, 0.4369, 0.6107, 0.4369, 0.6107, 0.438, 0.5672, 0.438, 0.5672, 0.4369, 0.6107, 0.4369, 0.6107, 0.4369, 0.6107, 0.4369, 0.6107, 0.4369, 0.6107, 0.4369, 0.6107, 0.438, 0.5672, 0.438, 0.5672, 0.4369, 0.6107, 0.438, 0.5672, 0.438, 0.5672, 0.438, 0.5672, 0.438, 0.5672])
me_cube_003.update()

# ---- objects
ob_light = bpy.data.objects.new('Light', light_light)
ob_camera = bpy.data.objects.new('Camera', cam_camera)
ob_empty = bpy.data.objects.new('Empty', None)
ob_cube = bpy.data.objects.new('Cube', me_cube_003)
ob_empty_001 = bpy.data.objects.new('Empty.001', None)

# ---- transforms, parenting, visibility, modifiers, constraints
ob_light.location = (4.076, 1.005, 5.904)
ob_light.rotation_euler = (0.6503, 0.05522, 1.866)
ob_light.lock_rotations_4d = False
ob_light.empty_display_type = 'ARROWS'
ob_light.color = (0.0, 0.0, 0.0, 0.0)
ob_light.lineart.crease_threshold = 0.0
ob_camera.location = (7.359, -6.926, 4.958)
ob_camera.rotation_euler = (1.109, 0.0, 0.8149)
ob_camera.lock_rotations_4d = False
ob_camera.empty_display_type = 'ARROWS'
ob_camera.color = (0.0, 0.0, 0.0, 0.0)
ob_camera.display_type = 'WIRE'
ob_camera.lineart.crease_threshold = 0.0
ob_empty.location = (-2.757, -0.08846, -1.283)
ob_empty.rotation_euler = (6291.0, -0.0, 1.571)
ob_empty.scale = (1.2, 1.2, 1.2)
ob_empty.empty_display_type = 'IMAGE'
ob_empty.empty_display_size = 5.0
ob_cube.location = (0.0, 0.0, 0.0)
ob_cube.scale = (0.6011, 0.6011, 0.6011)
_m = ob_cube.modifiers.new('Mirror', 'MIRROR')
_m.use_clip = True
_m = ob_cube.modifiers.new('Subdivision', 'SUBSURF')
_m.levels = 4
ob_empty_001.location = (-0.02361, 3.536, -0.9215)
ob_empty_001.rotation_euler = (1.571, 0.0, 0.0)
ob_empty_001.empty_display_type = 'IMAGE'
ob_empty_001.empty_display_size = 5.997
ob_empty_001.empty_image_offset = (-0.5, -0.5612)

# ---- collection membership
col_collection.objects.link(ob_light)
col_collection.objects.link(ob_camera)
col_collection.objects.link(ob_empty)
col_collection.objects.link(ob_cube)
col_collection.objects.link(ob_empty_001)

# ---- scene / render settings (as saved in the file)
scene.camera = ob_camera
scene.frame_start = 1; scene.frame_end = 250; scene.frame_set(0)
scene.render.engine = 'BLENDER_EEVEE_NEXT'
bpy.context.view_layer.update()
